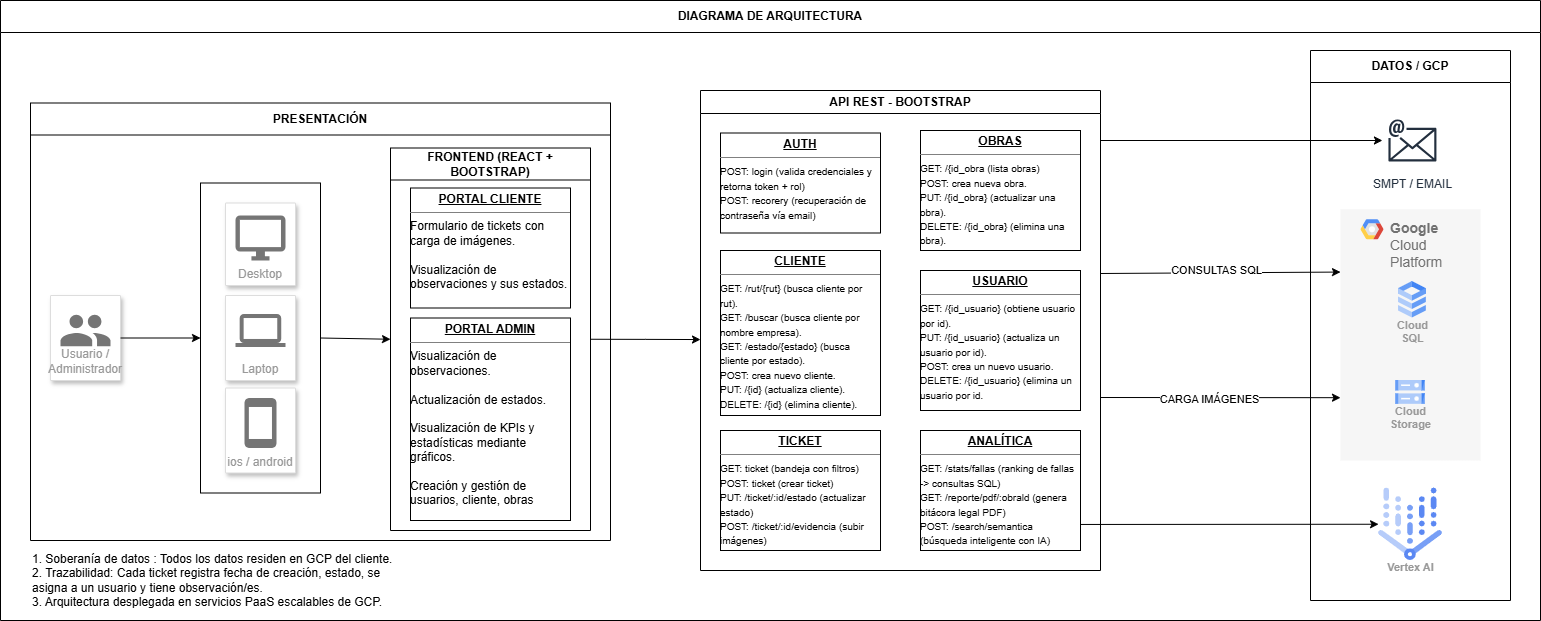

The diagram above was exported from draw.io. Its source (the exported page's mxGraphModel, read from the mxfile embedded in the PNG):
<mxGraphModel dx="2407" dy="2097" grid="1" gridSize="10" guides="1" tooltips="1" connect="1" arrows="1" fold="1" page="1" pageScale="1" pageWidth="827" pageHeight="1169" math="0" shadow="0">
  <root>
    <mxCell id="0" />
    <mxCell id="1" parent="0" />
    <mxCell id="_NyhaO5e_TIDGMzVd_-f-133" parent="1" style="swimlane;whiteSpace=wrap;html=1;startSize=32;" value="DIAGRAMA DE ARQUITECTURA" vertex="1">
      <mxGeometry height="620" width="1540" x="-180" y="-80" as="geometry" />
    </mxCell>
    <mxCell id="_NyhaO5e_TIDGMzVd_-f-95" parent="_NyhaO5e_TIDGMzVd_-f-133" style="verticalAlign=top;align=left;overflow=fill;html=1;whiteSpace=wrap;" value="&lt;p style=&quot;margin:0px;margin-top:4px;text-align:center;text-decoration:underline;&quot;&gt;&lt;b&gt;PORTAL CLIENTE&lt;/b&gt;&lt;/p&gt;&lt;hr size=&quot;1&quot; style=&quot;border-style:solid;&quot;&gt;&lt;div&gt;&lt;div&gt;Formulario de tickets con carga de imágenes.&lt;br&gt;&lt;br&gt;&lt;/div&gt;&lt;div&gt;Visualización de observaciones y sus estados.&lt;/div&gt;&lt;/div&gt;" vertex="1">
      <mxGeometry height="120" width="160" x="410" y="187.5" as="geometry" />
    </mxCell>
    <mxCell id="_NyhaO5e_TIDGMzVd_-f-96" parent="_NyhaO5e_TIDGMzVd_-f-133" style="verticalAlign=top;align=left;overflow=fill;html=1;whiteSpace=wrap;" value="&lt;p style=&quot;margin:0px;margin-top:4px;text-align:center;text-decoration:underline;&quot;&gt;&lt;b&gt;PORTAL ADMIN&lt;/b&gt;&lt;/p&gt;&lt;hr size=&quot;1&quot; style=&quot;border-style:solid;&quot;&gt;&lt;div&gt;&lt;div&gt;Visualización de observaciones.&lt;/div&gt;&lt;div&gt;&lt;br&gt;&lt;/div&gt;&lt;div&gt;Actualización de estados.&lt;/div&gt;&lt;div&gt;&lt;br&gt;&lt;/div&gt;&lt;div&gt;Visualización de KPIs y estadísticas mediante gráficos.&lt;/div&gt;&lt;/div&gt;&lt;div&gt;&lt;br&gt;&lt;/div&gt;&lt;div&gt;Creación y gestión de usuarios, cliente, obras&lt;/div&gt;" vertex="1">
      <mxGeometry height="202.5" width="160" x="410" y="317.5" as="geometry" />
    </mxCell>
    <mxCell id="TC010OVocP_tMRg8sFh4-4" edge="1" parent="_NyhaO5e_TIDGMzVd_-f-133" source="_NyhaO5e_TIDGMzVd_-f-97" style="edgeStyle=orthogonalEdgeStyle;rounded=0;orthogonalLoop=1;jettySize=auto;html=1;exitX=1;exitY=0.5;exitDx=0;exitDy=0;">
      <mxGeometry relative="1" as="geometry">
        <mxPoint x="700" y="339.0526315789475" as="targetPoint" />
      </mxGeometry>
    </mxCell>
    <mxCell id="_NyhaO5e_TIDGMzVd_-f-97" parent="_NyhaO5e_TIDGMzVd_-f-133" style="swimlane;whiteSpace=wrap;html=1;startSize=32;" value="FRONTEND (REACT + BOOTSTRAP)" vertex="1">
      <mxGeometry height="382.5" width="200" x="390" y="147.5" as="geometry" />
    </mxCell>
    <mxCell id="_NyhaO5e_TIDGMzVd_-f-109" edge="1" parent="_NyhaO5e_TIDGMzVd_-f-133" source="_NyhaO5e_TIDGMzVd_-f-106" style="endArrow=classic;html=1;rounded=0;exitX=1;exitY=0.5;exitDx=0;exitDy=0;entryX=0;entryY=0.5;entryDx=0;entryDy=0;" target="_NyhaO5e_TIDGMzVd_-f-97" value="">
      <mxGeometry height="50" relative="1" width="50" as="geometry">
        <mxPoint x="430" y="350" as="sourcePoint" />
        <mxPoint x="390" y="313" as="targetPoint" />
      </mxGeometry>
    </mxCell>
    <mxCell id="_NyhaO5e_TIDGMzVd_-f-131" parent="_NyhaO5e_TIDGMzVd_-f-133" style="swimlane;whiteSpace=wrap;html=1;startSize=32;" value="PRESENTACIÓN" vertex="1">
      <mxGeometry height="437.5" width="580" x="30" y="102.5" as="geometry" />
    </mxCell>
    <mxCell id="_NyhaO5e_TIDGMzVd_-f-134" parent="_NyhaO5e_TIDGMzVd_-f-133" style="text;html=1;whiteSpace=wrap;strokeColor=none;fillColor=none;align=left;verticalAlign=middle;rounded=0;" value="1. Soberanía de datos : Todos los datos residen en GCP del cliente.&lt;div&gt;2. Trazabilidad: Cada ticket registra fecha de creación, estado, se asigna a un usuario y tiene observación/es.&lt;/div&gt;&lt;div&gt;3.&amp;nbsp;Arquitectura desplegada en servicios PaaS escalables de GCP.&lt;/div&gt;" vertex="1">
      <mxGeometry height="60" width="370" x="30" y="550" as="geometry" />
    </mxCell>
    <mxCell id="_NyhaO5e_TIDGMzVd_-f-132" parent="_NyhaO5e_TIDGMzVd_-f-133" style="swimlane;whiteSpace=wrap;html=1;startSize=32;" value="DATOS / GCP" vertex="1">
      <mxGeometry height="550" width="200" x="1310" y="50" as="geometry" />
    </mxCell>
    <mxCell id="_NyhaO5e_TIDGMzVd_-f-15" parent="_NyhaO5e_TIDGMzVd_-f-132" style="fillColor=#F6F6F6;strokeColor=none;shadow=0;gradientColor=none;fontSize=14;align=left;spacing=10;fontColor=#717171;9E9E9E;verticalAlign=top;spacingTop=-4;fontStyle=0;spacingLeft=40;html=1;whiteSpace=wrap;" value="&lt;b&gt;Google &lt;/b&gt;Cloud Platform" vertex="1">
      <mxGeometry height="251.25" width="140" x="30" y="158.75" as="geometry" />
    </mxCell>
    <mxCell id="_NyhaO5e_TIDGMzVd_-f-16" parent="_NyhaO5e_TIDGMzVd_-f-15" style="shape=mxgraph.gcp2.google_cloud_platform;fillColor=#F6F6F6;strokeColor=none;shadow=0;gradientColor=none;" value="" vertex="1">
      <mxGeometry height="20" relative="1" width="23" as="geometry">
        <mxPoint x="20" y="10" as="offset" />
      </mxGeometry>
    </mxCell>
    <mxCell id="_NyhaO5e_TIDGMzVd_-f-18" parent="_NyhaO5e_TIDGMzVd_-f-15" style="sketch=0;html=1;verticalAlign=top;labelPosition=center;verticalLabelPosition=bottom;align=center;spacingTop=-6;fontSize=11;fontStyle=1;fontColor=#999999;shape=image;aspect=fixed;imageAspect=0;image=data:image/svg+xml,(base64 omitted: 1016 chars);" value="Cloud&#10;SQL" vertex="1">
      <mxGeometry height="36.470588235294116" width="27.790588235294116" x="58.039999999999964" y="72.28328877005347" as="geometry" />
    </mxCell>
    <mxCell id="_NyhaO5e_TIDGMzVd_-f-17" parent="_NyhaO5e_TIDGMzVd_-f-15" style="sketch=0;html=1;verticalAlign=top;labelPosition=center;verticalLabelPosition=bottom;align=center;spacingTop=-6;fontSize=11;fontStyle=1;fontColor=#999999;shape=image;aspect=fixed;imageAspect=0;image=data:image/svg+xml,(base64 omitted: 1124 chars);" value="Cloud&#10;Storage" vertex="1">
      <mxGeometry height="23.81529411764706" width="29.413529411764703" x="55.289999999999964" y="171.24970254010697" as="geometry" />
    </mxCell>
    <mxCell id="_NyhaO5e_TIDGMzVd_-f-126" parent="_NyhaO5e_TIDGMzVd_-f-132" style="sketch=0;html=1;verticalAlign=top;labelPosition=center;verticalLabelPosition=bottom;align=center;spacingTop=-6;fontSize=11;fontStyle=1;fontColor=#999999;shape=image;aspect=fixed;imageAspect=0;image=data:image/svg+xml,(base64 omitted: 8760 chars);" value="Vertex AI" vertex="1">
      <mxGeometry height="72.5" width="63.87" x="68.05999999999993" y="437.5" as="geometry" />
    </mxCell>
    <mxCell id="_NyhaO5e_TIDGMzVd_-f-125" parent="_NyhaO5e_TIDGMzVd_-f-132" style="sketch=0;outlineConnect=0;fontColor=#232F3E;gradientColor=none;strokeColor=#232F3E;fillColor=#ffffff;dashed=0;verticalLabelPosition=bottom;verticalAlign=top;align=center;html=1;fontSize=12;fontStyle=0;aspect=fixed;shape=mxgraph.aws4.resourceIcon;resIcon=mxgraph.aws4.email;" value="SMPT / EMAIL" vertex="1">
      <mxGeometry height="60" width="60" x="71.94000000000005" y="60" as="geometry" />
    </mxCell>
    <mxCell id="_NyhaO5e_TIDGMzVd_-f-89" parent="_NyhaO5e_TIDGMzVd_-f-133" style="verticalAlign=top;align=left;overflow=fill;html=1;whiteSpace=wrap;" value="&lt;p style=&quot;margin:0px;margin-top:4px;text-align:center;text-decoration:underline;&quot;&gt;&lt;b&gt;AUTH&lt;/b&gt;&lt;/p&gt;&lt;hr size=&quot;1&quot; style=&quot;border-style:solid;&quot;&gt;&lt;div&gt;&lt;span style=&quot;background-color: transparent; color: light-dark(rgb(0, 0, 0), rgb(255, 255, 255)); font-size: 10px;&quot;&gt;POST: login (valida credenciales y retorna token + rol)&lt;/span&gt;&lt;/div&gt;&lt;div&gt;&lt;font style=&quot;font-size: 10px;&quot;&gt;POST: recorery (recuperación de contraseña vía email)&lt;/font&gt;&lt;/div&gt;" vertex="1">
      <mxGeometry height="100" width="160" x="720" y="132.5" as="geometry" />
    </mxCell>
    <mxCell id="_NyhaO5e_TIDGMzVd_-f-94" parent="_NyhaO5e_TIDGMzVd_-f-133" style="swimlane;whiteSpace=wrap;html=1;" value="API REST - BOOTSTRAP" vertex="1">
      <mxGeometry height="480" width="400" x="700" y="90" as="geometry" />
    </mxCell>
    <mxCell id="TC010OVocP_tMRg8sFh4-5" parent="_NyhaO5e_TIDGMzVd_-f-94" style="verticalAlign=top;align=left;overflow=fill;html=1;whiteSpace=wrap;" value="&lt;p style=&quot;margin:0px;margin-top:4px;text-align:center;text-decoration:underline;&quot;&gt;&lt;b&gt;CLIENTE&lt;/b&gt;&lt;/p&gt;&lt;hr size=&quot;1&quot; style=&quot;border-style:solid;&quot;&gt;&lt;div&gt;&lt;font style=&quot;font-size: 10px;&quot;&gt;GET: /rut/{rut} (busca cliente por rut).&lt;/font&gt;&lt;div&gt;&lt;font style=&quot;font-size: 10px;&quot;&gt;GET: /buscar (busca cliente por nombre empresa).&lt;/font&gt;&lt;/div&gt;&lt;div&gt;&lt;font style=&quot;font-size: 10px;&quot;&gt;GET: /estado/{estado} (busca cliente por estado).&lt;/font&gt;&lt;/div&gt;&lt;div&gt;&lt;font style=&quot;font-size: 10px;&quot;&gt;POST: crea nuevo cliente.&lt;/font&gt;&lt;/div&gt;&lt;/div&gt;&lt;div&gt;&lt;font style=&quot;font-size: 10px;&quot;&gt;PUT: /{id} (actualiza cliente).&lt;/font&gt;&lt;/div&gt;&lt;div&gt;&lt;font style=&quot;font-size: 10px;&quot;&gt;DELETE: /{id} (elimina cliente).&lt;/font&gt;&lt;/div&gt;" vertex="1">
      <mxGeometry height="165" width="160" x="20" y="160" as="geometry" />
    </mxCell>
    <mxCell id="_NyhaO5e_TIDGMzVd_-f-92" parent="_NyhaO5e_TIDGMzVd_-f-94" style="verticalAlign=top;align=left;overflow=fill;html=1;whiteSpace=wrap;" value="&lt;p style=&quot;margin:0px;margin-top:4px;text-align:center;text-decoration:underline;&quot;&gt;&lt;b&gt;ANALÍTICA&lt;/b&gt;&lt;/p&gt;&lt;hr size=&quot;1&quot; style=&quot;border-style:solid;&quot;&gt;&lt;div&gt;&lt;font style=&quot;font-size: 10px;&quot;&gt;GET: /stats/fallas (ranking de fallas -&amp;gt; consultas SQL)&lt;/font&gt;&lt;div&gt;&lt;font style=&quot;font-size: 10px;&quot;&gt;GET: /reporte/pdf/:obrald (genera bitácora legal PDF)&lt;/font&gt;&lt;/div&gt;&lt;div&gt;&lt;font style=&quot;font-size: 10px;&quot;&gt;POST: /search/semantica (búsqueda inteligente con IA)&lt;/font&gt;&lt;/div&gt;&lt;/div&gt;" vertex="1">
      <mxGeometry height="120" width="160" x="220" y="340" as="geometry" />
    </mxCell>
    <mxCell id="_NyhaO5e_TIDGMzVd_-f-91" parent="_NyhaO5e_TIDGMzVd_-f-94" style="verticalAlign=top;align=left;overflow=fill;html=1;whiteSpace=wrap;" value="&lt;p style=&quot;margin:0px;margin-top:4px;text-align:center;text-decoration:underline;&quot;&gt;&lt;b&gt;TICKET&lt;/b&gt;&lt;/p&gt;&lt;hr size=&quot;1&quot; style=&quot;border-style:solid;&quot;&gt;&lt;div&gt;&lt;span style=&quot;font-size: 10px;&quot;&gt;GET: ticket (bandeja con filtros)&lt;/span&gt;&lt;div&gt;&lt;span style=&quot;font-size: 10px;&quot;&gt;POST: ticket (crear ticket)&lt;/span&gt;&lt;/div&gt;&lt;div&gt;&lt;span style=&quot;font-size: 10px;&quot;&gt;PUT: /ticket/:id/estado (actualizar estado)&lt;/span&gt;&lt;/div&gt;&lt;div&gt;&lt;span style=&quot;font-size: 10px;&quot;&gt;POST: /ticket/:id/evidencia (subir imágenes)&lt;/span&gt;&lt;/div&gt;&lt;/div&gt;" vertex="1">
      <mxGeometry height="120" width="160" x="20" y="340" as="geometry" />
    </mxCell>
    <mxCell id="TC010OVocP_tMRg8sFh4-6" parent="_NyhaO5e_TIDGMzVd_-f-94" style="verticalAlign=top;align=left;overflow=fill;html=1;whiteSpace=wrap;" value="&lt;p style=&quot;margin:0px;margin-top:4px;text-align:center;text-decoration:underline;&quot;&gt;&lt;b&gt;USUARIO&lt;/b&gt;&lt;/p&gt;&lt;hr size=&quot;1&quot; style=&quot;border-style:solid;&quot;&gt;&lt;div&gt;&lt;font style=&quot;font-size: 10px;&quot;&gt;GET: /{id_usuario} (obtiene usuario por id).&lt;/font&gt;&lt;div&gt;&lt;font style=&quot;font-size: 10px;&quot;&gt;PUT: /{id_usuario} (actualiza un usuario por id).&lt;/font&gt;&lt;/div&gt;&lt;div&gt;&lt;font style=&quot;font-size: 10px;&quot;&gt;POST: crea un nuevo usuario.&lt;/font&gt;&lt;/div&gt;&lt;/div&gt;&lt;div&gt;&lt;font style=&quot;font-size: 10px;&quot;&gt;DELETE: /{id_usuario} (elimina un usuario por id.&lt;/font&gt;&lt;/div&gt;" vertex="1">
      <mxGeometry height="140" width="160" x="220" y="180" as="geometry" />
    </mxCell>
    <mxCell id="_NyhaO5e_TIDGMzVd_-f-90" parent="_NyhaO5e_TIDGMzVd_-f-94" style="verticalAlign=top;align=left;overflow=fill;html=1;whiteSpace=wrap;" value="&lt;p style=&quot;margin:0px;margin-top:4px;text-align:center;text-decoration:underline;&quot;&gt;&lt;b&gt;OBRAS&lt;/b&gt;&lt;/p&gt;&lt;hr size=&quot;1&quot; style=&quot;border-style:solid;&quot;&gt;&lt;div&gt;&lt;span style=&quot;font-size: 10px; background-color: transparent; color: light-dark(rgb(0, 0, 0), rgb(255, 255, 255));&quot;&gt;GET: /{id_obra (lista obras)&lt;/span&gt;&lt;/div&gt;&lt;div&gt;&lt;font style=&quot;font-size: 10px;&quot;&gt;POST: crea nueva obra.&lt;/font&gt;&lt;/div&gt;&lt;div&gt;&lt;span style=&quot;font-size: 10px;&quot;&gt;PUT: /{id_obra} (actualizar una obra).&lt;/span&gt;&lt;/div&gt;&lt;div&gt;&lt;span style=&quot;font-size: 10px;&quot;&gt;DELETE: /{id_obra} (elimina una obra).&lt;/span&gt;&lt;/div&gt;" vertex="1">
      <mxGeometry height="120" width="160" x="220" y="40" as="geometry" />
    </mxCell>
    <mxCell id="_NyhaO5e_TIDGMzVd_-f-127" edge="1" parent="_NyhaO5e_TIDGMzVd_-f-133" source="_NyhaO5e_TIDGMzVd_-f-92" style="endArrow=classic;html=1;rounded=0;entryX=0;entryY=0.5;entryDx=0;entryDy=0;exitX=1.002;exitY=0.783;exitDx=0;exitDy=0;exitPerimeter=0;" target="_NyhaO5e_TIDGMzVd_-f-126" value="">
      <mxGeometry height="50" relative="1" width="50" as="geometry">
        <mxPoint x="890" y="536" as="sourcePoint" />
        <mxPoint x="1300" y="350" as="targetPoint" />
      </mxGeometry>
    </mxCell>
    <mxCell id="_NyhaO5e_TIDGMzVd_-f-7" parent="_NyhaO5e_TIDGMzVd_-f-133" style="fillColor=#ffffff;strokeColor=#dddddd;shadow=1;strokeWidth=1;rounded=1;absoluteArcSize=1;arcSize=2;labelPosition=center;verticalLabelPosition=middle;align=center;verticalAlign=bottom;spacingLeft=0;fontColor=#999999;fontSize=12;whiteSpace=wrap;spacingBottom=2;html=1;" value="Usuario / Administrador" vertex="1">
      <mxGeometry height="85" width="70" x="50" y="295" as="geometry" />
    </mxCell>
    <mxCell id="_NyhaO5e_TIDGMzVd_-f-8" parent="_NyhaO5e_TIDGMzVd_-f-7" style="sketch=0;dashed=0;connectable=0;html=1;fillColor=#757575;strokeColor=none;shape=mxgraph.gcp2.users;part=1;" value="" vertex="1">
      <mxGeometry height="31.5" relative="1" width="50" x="0.5" as="geometry">
        <mxPoint x="-25" y="19.25" as="offset" />
      </mxGeometry>
    </mxCell>
    <mxCell id="_NyhaO5e_TIDGMzVd_-f-106" parent="_NyhaO5e_TIDGMzVd_-f-133" style="rounded=0;whiteSpace=wrap;html=1;" value="" vertex="1">
      <mxGeometry height="310" width="120" x="200" y="182.5" as="geometry" />
    </mxCell>
    <mxCell id="_NyhaO5e_TIDGMzVd_-f-1" parent="_NyhaO5e_TIDGMzVd_-f-133" style="fillColor=#ffffff;strokeColor=#dddddd;shadow=1;strokeWidth=1;rounded=1;absoluteArcSize=1;arcSize=2;labelPosition=center;verticalLabelPosition=middle;align=center;verticalAlign=bottom;spacingLeft=0;fontColor=#999999;fontSize=12;whiteSpace=wrap;spacingBottom=2;html=1;" value="Desktop" vertex="1">
      <mxGeometry height="82.5" width="70" x="225" y="202.5" as="geometry" />
    </mxCell>
    <mxCell id="_NyhaO5e_TIDGMzVd_-f-2" parent="_NyhaO5e_TIDGMzVd_-f-1" style="sketch=0;dashed=0;connectable=0;html=1;fillColor=#757575;strokeColor=none;shape=mxgraph.gcp2.desktop;part=1;" value="" vertex="1">
      <mxGeometry height="45" relative="1" width="50" x="0.5" as="geometry">
        <mxPoint x="-25" y="12.5" as="offset" />
      </mxGeometry>
    </mxCell>
    <mxCell id="_NyhaO5e_TIDGMzVd_-f-5" parent="_NyhaO5e_TIDGMzVd_-f-133" style="fillColor=#ffffff;strokeColor=#dddddd;shadow=1;strokeWidth=1;rounded=1;absoluteArcSize=1;arcSize=2;labelPosition=center;verticalLabelPosition=middle;align=center;verticalAlign=bottom;spacingLeft=0;fontColor=#999999;fontSize=12;whiteSpace=wrap;spacingBottom=2;html=1;" value="Laptop" vertex="1">
      <mxGeometry height="85" width="70" x="225" y="295" as="geometry" />
    </mxCell>
    <mxCell id="_NyhaO5e_TIDGMzVd_-f-6" parent="_NyhaO5e_TIDGMzVd_-f-5" style="sketch=0;dashed=0;connectable=0;html=1;fillColor=#757575;strokeColor=none;shape=mxgraph.gcp2.laptop;part=1;" value="" vertex="1">
      <mxGeometry height="33" relative="1" width="50" x="0.5" as="geometry">
        <mxPoint x="-25" y="18.5" as="offset" />
      </mxGeometry>
    </mxCell>
    <mxCell id="_NyhaO5e_TIDGMzVd_-f-3" parent="_NyhaO5e_TIDGMzVd_-f-133" style="fillColor=#ffffff;strokeColor=#dddddd;shadow=1;strokeWidth=1;rounded=1;absoluteArcSize=1;arcSize=2;labelPosition=center;verticalLabelPosition=middle;align=center;verticalAlign=bottom;spacingLeft=0;fontColor=#999999;fontSize=12;whiteSpace=wrap;spacingBottom=2;html=1;" value="ios / android" vertex="1">
      <mxGeometry height="85" width="70" x="225" y="387.5" as="geometry" />
    </mxCell>
    <mxCell id="_NyhaO5e_TIDGMzVd_-f-4" parent="_NyhaO5e_TIDGMzVd_-f-3" style="sketch=0;dashed=0;connectable=0;html=1;fillColor=#757575;strokeColor=none;shape=mxgraph.gcp2.phone;part=1;" value="" vertex="1">
      <mxGeometry height="50" relative="1" width="32" x="0.5" as="geometry">
        <mxPoint x="-16" y="10" as="offset" />
      </mxGeometry>
    </mxCell>
    <mxCell id="_NyhaO5e_TIDGMzVd_-f-108" edge="1" parent="_NyhaO5e_TIDGMzVd_-f-133" source="_NyhaO5e_TIDGMzVd_-f-7" style="endArrow=classic;html=1;rounded=0;exitX=1;exitY=0.5;exitDx=0;exitDy=0;entryX=0;entryY=0.5;entryDx=0;entryDy=0;" target="_NyhaO5e_TIDGMzVd_-f-106" value="">
      <mxGeometry height="50" relative="1" width="50" as="geometry">
        <mxPoint x="150" y="395" as="sourcePoint" />
        <mxPoint x="200" y="345" as="targetPoint" />
      </mxGeometry>
    </mxCell>
    <mxCell id="_NyhaO5e_TIDGMzVd_-f-143" edge="1" parent="_NyhaO5e_TIDGMzVd_-f-133" style="endArrow=classic;html=1;rounded=0;entryX=0;entryY=0.75;entryDx=0;entryDy=0;" target="_NyhaO5e_TIDGMzVd_-f-15" value="">
      <mxGeometry relative="1" as="geometry">
        <mxPoint x="1100" y="397" as="sourcePoint" />
        <mxPoint x="910" y="340" as="targetPoint" />
      </mxGeometry>
    </mxCell>
    <mxCell id="TC010OVocP_tMRg8sFh4-3" connectable="0" parent="_NyhaO5e_TIDGMzVd_-f-143" style="edgeLabel;html=1;align=center;verticalAlign=middle;resizable=0;points=[];" value="CARGA IMÁGENES" vertex="1">
      <mxGeometry relative="1" x="-0.0957" y="-1" as="geometry">
        <mxPoint as="offset" />
      </mxGeometry>
    </mxCell>
    <mxCell id="_NyhaO5e_TIDGMzVd_-f-128" edge="1" parent="_NyhaO5e_TIDGMzVd_-f-133" style="endArrow=classic;html=1;rounded=0;" target="_NyhaO5e_TIDGMzVd_-f-125" value="">
      <mxGeometry height="50" relative="1" width="50" as="geometry">
        <mxPoint x="1100" y="140" as="sourcePoint" />
        <mxPoint x="1250" y="140" as="targetPoint" />
      </mxGeometry>
    </mxCell>
    <mxCell id="_NyhaO5e_TIDGMzVd_-f-140" edge="1" parent="_NyhaO5e_TIDGMzVd_-f-133" style="endArrow=classic;html=1;rounded=0;entryX=0;entryY=0.25;entryDx=0;entryDy=0;" target="_NyhaO5e_TIDGMzVd_-f-15" value="">
      <mxGeometry relative="1" as="geometry">
        <mxPoint x="1100" y="273" as="sourcePoint" />
        <mxPoint x="910" y="340" as="targetPoint" />
      </mxGeometry>
    </mxCell>
    <mxCell id="_NyhaO5e_TIDGMzVd_-f-141" connectable="0" parent="_NyhaO5e_TIDGMzVd_-f-140" style="edgeLabel;resizable=0;html=1;;align=center;verticalAlign=middle;" value="CONSULTAS SQL" vertex="1">
      <mxGeometry relative="1" as="geometry">
        <mxPoint x="-5" y="-3" as="offset" />
      </mxGeometry>
    </mxCell>
  </root>
</mxGraphModel>